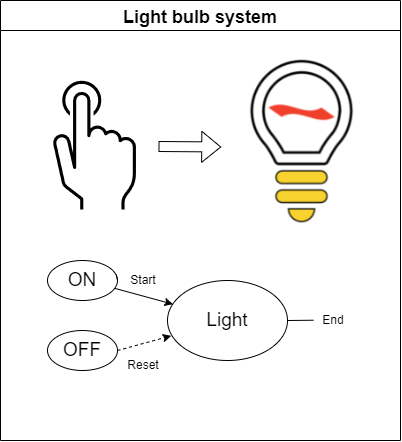

The diagram above was exported from draw.io. Its source (the exported page's mxGraphModel, read from the mxfile embedded in the PNG):
<mxGraphModel dx="570" dy="632" grid="1" gridSize="10" guides="1" tooltips="1" connect="1" arrows="1" fold="1" page="1" pageScale="1" pageWidth="827" pageHeight="1169" math="0" shadow="0">
  <root>
    <mxCell id="0" />
    <mxCell id="1" parent="0" />
    <mxCell id="7" value="Light bulb system" style="swimlane;labelBackgroundColor=#FFFFFF;fontColor=none;fontSize=18;startSize=30;" parent="1" vertex="1">
      <mxGeometry x="210" y="170" width="400" height="440" as="geometry" />
    </mxCell>
    <mxCell id="8" value="Light" style="ellipse;whiteSpace=wrap;html=1;labelBackgroundColor=#FFFFFF;fontColor=none;fontSize=19;" parent="7" vertex="1">
      <mxGeometry x="167" y="280" width="120" height="80" as="geometry" />
    </mxCell>
    <mxCell id="19" style="edgeStyle=none;html=1;entryX=0.045;entryY=0.296;entryDx=0;entryDy=0;exitX=0;exitY=0.75;exitDx=0;exitDy=0;entryPerimeter=0;startArrow=none;" parent="7" source="30" target="8" edge="1">
      <mxGeometry relative="1" as="geometry">
        <mxPoint x="117" y="285" as="sourcePoint" />
      </mxGeometry>
    </mxCell>
    <mxCell id="21" value="" style="shape=image;verticalLabelPosition=bottom;labelBackgroundColor=#ffffff;verticalAlign=top;aspect=fixed;imageAspect=0;image=data:image/png,(base64 omitted: 9400 chars);" vertex="1" parent="7">
      <mxGeometry x="210" y="50" width="183" height="182.12" as="geometry" />
    </mxCell>
    <mxCell id="23" value="" style="shape=image;verticalLabelPosition=bottom;labelBackgroundColor=#ffffff;verticalAlign=top;aspect=fixed;imageAspect=0;image=data:image/png,(base64 omitted: 2032 chars);" vertex="1" parent="7">
      <mxGeometry x="20" y="70" width="150" height="150" as="geometry" />
    </mxCell>
    <mxCell id="20" value="" style="shape=flexArrow;endArrow=classic;html=1;" parent="7" edge="1">
      <mxGeometry width="50" height="50" relative="1" as="geometry">
        <mxPoint x="158" y="146" as="sourcePoint" />
        <mxPoint x="220.73000000000002" y="146.48000000000002" as="targetPoint" />
      </mxGeometry>
    </mxCell>
    <mxCell id="26" style="edgeStyle=none;html=1;entryX=0.031;entryY=0.692;entryDx=0;entryDy=0;exitX=1;exitY=0.5;exitDx=0;exitDy=0;dashed=1;entryPerimeter=0;" edge="1" parent="7" source="29" target="8">
      <mxGeometry relative="1" as="geometry">
        <mxPoint x="117" y="347.5" as="sourcePoint" />
        <mxPoint x="284.57359312880726" y="301.7157287525383" as="targetPoint" />
      </mxGeometry>
    </mxCell>
    <mxCell id="28" value="ON" style="ellipse;whiteSpace=wrap;html=1;labelBackgroundColor=#FFFFFF;fontColor=none;fontSize=19;" vertex="1" parent="7">
      <mxGeometry x="47" y="260" width="70" height="40" as="geometry" />
    </mxCell>
    <mxCell id="29" value="OFF" style="ellipse;whiteSpace=wrap;html=1;labelBackgroundColor=#FFFFFF;fontColor=none;fontSize=19;" vertex="1" parent="7">
      <mxGeometry x="47" y="330" width="70" height="40" as="geometry" />
    </mxCell>
    <mxCell id="30" value="Start" style="text;html=1;strokeColor=none;fillColor=none;align=center;verticalAlign=middle;whiteSpace=wrap;rounded=0;" vertex="1" parent="7">
      <mxGeometry x="113" y="265" width="60" height="30" as="geometry" />
    </mxCell>
    <mxCell id="31" value="" style="edgeStyle=none;html=1;entryX=0.045;entryY=0.296;entryDx=0;entryDy=0;exitX=1;exitY=0.5;exitDx=0;exitDy=0;entryPerimeter=0;endArrow=none;" edge="1" parent="7" source="28" target="30">
      <mxGeometry relative="1" as="geometry">
        <mxPoint x="327" y="450" as="sourcePoint" />
        <mxPoint x="382.4000000000001" y="473.68000000000006" as="targetPoint" />
      </mxGeometry>
    </mxCell>
    <mxCell id="32" value="Reset" style="text;html=1;strokeColor=none;fillColor=none;align=center;verticalAlign=middle;whiteSpace=wrap;rounded=0;" vertex="1" parent="7">
      <mxGeometry x="113" y="350" width="60" height="30" as="geometry" />
    </mxCell>
    <mxCell id="34" value="End" style="text;html=1;strokeColor=none;fillColor=none;align=center;verticalAlign=middle;whiteSpace=wrap;rounded=0;" vertex="1" parent="7">
      <mxGeometry x="303" y="305" width="60" height="30" as="geometry" />
    </mxCell>
    <mxCell id="33" style="edgeStyle=none;html=1;exitX=1;exitY=0.5;exitDx=0;exitDy=0;endArrow=none;endFill=0;" edge="1" parent="1" source="8">
      <mxGeometry relative="1" as="geometry">
        <mxPoint x="523" y="489.7241379310344" as="targetPoint" />
      </mxGeometry>
    </mxCell>
  </root>
</mxGraphModel>